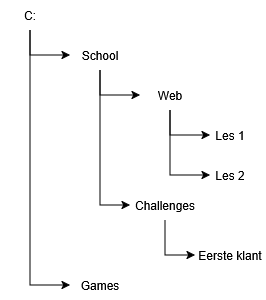

The diagram above was exported from draw.io. Its source (the exported page's mxGraphModel, read from the mxfile embedded in the PNG):
<mxGraphModel dx="567" dy="355" grid="1" gridSize="10" guides="1" tooltips="1" connect="1" arrows="1" fold="1" page="1" pageScale="1" pageWidth="850" pageHeight="1100" math="0" shadow="0">
  <root>
    <mxCell id="0" />
    <mxCell id="1" parent="0" />
    <mxCell id="235vn6Rz14lwqV5ct3ZI-3" edge="1" parent="1" source="235vn6Rz14lwqV5ct3ZI-1" style="edgeStyle=orthogonalEdgeStyle;rounded=0;orthogonalLoop=1;jettySize=auto;html=1;exitX=0.5;exitY=1;exitDx=0;exitDy=0;entryX=0;entryY=0.5;entryDx=0;entryDy=0;" target="235vn6Rz14lwqV5ct3ZI-2">
      <mxGeometry relative="1" as="geometry" />
    </mxCell>
    <mxCell id="235vn6Rz14lwqV5ct3ZI-15" edge="1" parent="1" source="235vn6Rz14lwqV5ct3ZI-1" style="edgeStyle=orthogonalEdgeStyle;rounded=0;orthogonalLoop=1;jettySize=auto;html=1;exitX=0.5;exitY=1;exitDx=0;exitDy=0;entryX=0;entryY=0.5;entryDx=0;entryDy=0;" target="235vn6Rz14lwqV5ct3ZI-14">
      <mxGeometry relative="1" as="geometry" />
    </mxCell>
    <mxCell id="235vn6Rz14lwqV5ct3ZI-1" parent="1" style="text;html=1;whiteSpace=wrap;strokeColor=none;fillColor=none;align=center;verticalAlign=middle;rounded=0;" value="C:" vertex="1">
      <mxGeometry height="30" width="60" x="310" y="240" as="geometry" />
    </mxCell>
    <mxCell id="235vn6Rz14lwqV5ct3ZI-5" edge="1" parent="1" source="235vn6Rz14lwqV5ct3ZI-2" style="edgeStyle=orthogonalEdgeStyle;rounded=0;orthogonalLoop=1;jettySize=auto;html=1;exitX=0.5;exitY=1;exitDx=0;exitDy=0;entryX=0;entryY=0.5;entryDx=0;entryDy=0;" target="235vn6Rz14lwqV5ct3ZI-4">
      <mxGeometry relative="1" as="geometry" />
    </mxCell>
    <mxCell id="235vn6Rz14lwqV5ct3ZI-7" edge="1" parent="1" source="235vn6Rz14lwqV5ct3ZI-2" style="edgeStyle=orthogonalEdgeStyle;rounded=0;orthogonalLoop=1;jettySize=auto;html=1;exitX=0.5;exitY=1;exitDx=0;exitDy=0;entryX=0;entryY=0.5;entryDx=0;entryDy=0;" target="235vn6Rz14lwqV5ct3ZI-6">
      <mxGeometry relative="1" as="geometry" />
    </mxCell>
    <mxCell id="235vn6Rz14lwqV5ct3ZI-2" parent="1" style="text;html=1;whiteSpace=wrap;strokeColor=none;fillColor=none;align=center;verticalAlign=middle;rounded=0;" value="School" vertex="1">
      <mxGeometry height="30" width="60" x="380" y="280" as="geometry" />
    </mxCell>
    <mxCell id="235vn6Rz14lwqV5ct3ZI-9" edge="1" parent="1" source="235vn6Rz14lwqV5ct3ZI-4" style="edgeStyle=orthogonalEdgeStyle;rounded=0;orthogonalLoop=1;jettySize=auto;html=1;exitX=0.5;exitY=1;exitDx=0;exitDy=0;entryX=0;entryY=0.5;entryDx=0;entryDy=0;" target="235vn6Rz14lwqV5ct3ZI-8">
      <mxGeometry relative="1" as="geometry" />
    </mxCell>
    <mxCell id="235vn6Rz14lwqV5ct3ZI-11" edge="1" parent="1" source="235vn6Rz14lwqV5ct3ZI-4" style="edgeStyle=orthogonalEdgeStyle;rounded=0;orthogonalLoop=1;jettySize=auto;html=1;exitX=0.5;exitY=1;exitDx=0;exitDy=0;entryX=0;entryY=0.5;entryDx=0;entryDy=0;" target="235vn6Rz14lwqV5ct3ZI-10">
      <mxGeometry relative="1" as="geometry" />
    </mxCell>
    <mxCell id="235vn6Rz14lwqV5ct3ZI-4" parent="1" style="text;html=1;whiteSpace=wrap;strokeColor=none;fillColor=none;align=center;verticalAlign=middle;rounded=0;" value="Web" vertex="1">
      <mxGeometry height="30" width="60" x="450" y="320" as="geometry" />
    </mxCell>
    <mxCell id="235vn6Rz14lwqV5ct3ZI-13" edge="1" parent="1" source="235vn6Rz14lwqV5ct3ZI-6" style="edgeStyle=orthogonalEdgeStyle;rounded=0;orthogonalLoop=1;jettySize=auto;html=1;exitX=0.5;exitY=1;exitDx=0;exitDy=0;entryX=0;entryY=0.5;entryDx=0;entryDy=0;" target="235vn6Rz14lwqV5ct3ZI-12">
      <mxGeometry relative="1" as="geometry" />
    </mxCell>
    <mxCell id="235vn6Rz14lwqV5ct3ZI-6" parent="1" style="text;html=1;whiteSpace=wrap;strokeColor=none;fillColor=none;align=center;verticalAlign=middle;rounded=0;" value="Challenges" vertex="1">
      <mxGeometry height="30" width="70" x="440" y="430" as="geometry" />
    </mxCell>
    <mxCell id="235vn6Rz14lwqV5ct3ZI-8" parent="1" style="text;html=1;whiteSpace=wrap;strokeColor=none;fillColor=none;align=center;verticalAlign=middle;rounded=0;" value="Les 1" vertex="1">
      <mxGeometry height="30" width="40" x="520" y="360" as="geometry" />
    </mxCell>
    <mxCell id="235vn6Rz14lwqV5ct3ZI-10" parent="1" style="text;html=1;whiteSpace=wrap;strokeColor=none;fillColor=none;align=center;verticalAlign=middle;rounded=0;" value="Les 2" vertex="1">
      <mxGeometry height="30" width="40" x="520" y="400" as="geometry" />
    </mxCell>
    <mxCell id="235vn6Rz14lwqV5ct3ZI-12" parent="1" style="text;html=1;whiteSpace=wrap;strokeColor=none;fillColor=none;align=center;verticalAlign=middle;rounded=0;" value="Eerste klant" vertex="1">
      <mxGeometry height="30" width="70" x="505" y="480" as="geometry" />
    </mxCell>
    <mxCell id="235vn6Rz14lwqV5ct3ZI-14" parent="1" style="text;html=1;whiteSpace=wrap;strokeColor=none;fillColor=none;align=center;verticalAlign=middle;rounded=0;" value="Games" vertex="1">
      <mxGeometry height="30" width="60" x="380" y="510" as="geometry" />
    </mxCell>
  </root>
</mxGraphModel>